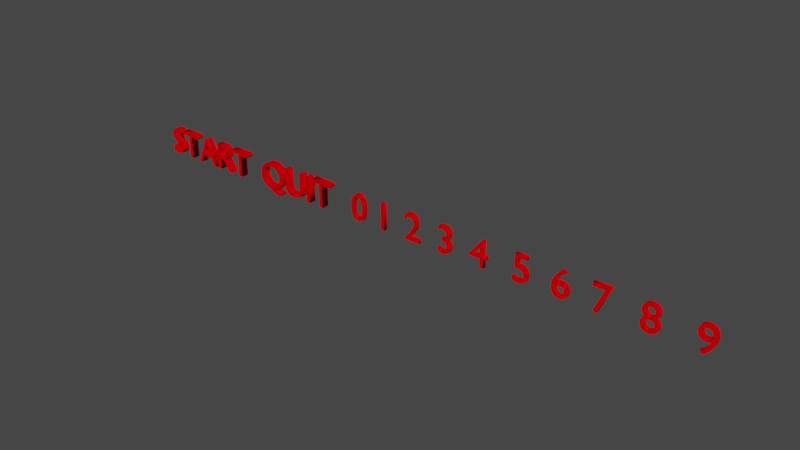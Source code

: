 # Source: 3DTextUI.blend  (saved by Blender 2.79.0; exported with 4.5.12 LTS)
import bpy
from mathutils import Matrix  # noqa: F401  (used for matrix-valued properties, if any)

bpy.ops.wm.read_factory_settings(use_empty=True)
scene = bpy.context.scene
scene.name = 'Scene'

# ---- collections
col_collection_1 = bpy.data.collections.new('Collection 1'); scene.collection.children.link(col_collection_1)

# ---- materials (node trees are filled in below, after node groups)
mat_numbers_mat = bpy.data.materials.new('Numbers_MAT')
mat_numbers_mat.alpha_threshold = 0.0
mat_numbers_mat.roughness = 0.5

# ---- material node trees
mat_numbers_mat.use_nodes = True; mat_numbers_mat.node_tree.nodes.clear()
_N = mat_numbers_mat.node_tree.nodes; _L = mat_numbers_mat.node_tree.links
n0 = _N.new('ShaderNodeOutputMaterial'); n0.name = 'Material Output'; n0.location = (300, 300)
n1 = _N.new('ShaderNodeBsdfDiffuse'); n1.name = 'Diffuse BSDF'; n1.location = (10, 300)
n1.inputs[0].default_value = (0.8, 0.0, 0.002345, 1.0)
_L.new(n1.outputs[0], n0.inputs[0])
n0.is_active_output = True

# ---- world
world_world = bpy.data.worlds.new('World'); scene.world = world_world
world_world.color = (0.05088, 0.05088, 0.05088)
world_world.use_sun_shadow = False
world_world.sun_shadow_jitter_overblur = 0.0
world_world.cycles.sampling_method = 'MANUAL'

# ---- curves / text
txt_text_011 = bpy.data.curves.new('Text.011', 'FONT')
txt_text_011.dimensions = '2D'
txt_text_011.body = 'QUIT'
txt_text_011.materials.append(mat_numbers_mat)
txt_text_011.use_path_clamp = True
txt_text_011.bevel_resolution = 0
txt_text_011.extrude = 0.1
txt_text_010 = bpy.data.curves.new('Text.010', 'FONT')
txt_text_010.dimensions = '2D'
txt_text_010.body = 'START'
txt_text_010.materials.append(mat_numbers_mat)
txt_text_010.use_path_clamp = True
txt_text_010.bevel_resolution = 0
txt_text_010.extrude = 0.1
txt_text_009 = bpy.data.curves.new('Text.009', 'FONT')
txt_text_009.dimensions = '2D'
txt_text_009.body = '0'
txt_text_009.materials.append(mat_numbers_mat)
txt_text_009.use_path_clamp = True
txt_text_009.bevel_resolution = 0
txt_text_009.extrude = 0.05
txt_text_008 = bpy.data.curves.new('Text.008', 'FONT')
txt_text_008.dimensions = '2D'
txt_text_008.body = '9'
txt_text_008.materials.append(mat_numbers_mat)
txt_text_008.use_path_clamp = True
txt_text_008.bevel_resolution = 0
txt_text_008.extrude = 0.05
txt_text_007 = bpy.data.curves.new('Text.007', 'FONT')
txt_text_007.dimensions = '2D'
txt_text_007.body = '8'
txt_text_007.materials.append(mat_numbers_mat)
txt_text_007.use_path_clamp = True
txt_text_007.bevel_resolution = 0
txt_text_007.extrude = 0.05
txt_text_006 = bpy.data.curves.new('Text.006', 'FONT')
txt_text_006.dimensions = '2D'
txt_text_006.body = '7'
txt_text_006.materials.append(mat_numbers_mat)
txt_text_006.use_path_clamp = True
txt_text_006.bevel_resolution = 0
txt_text_006.extrude = 0.05
txt_text_005 = bpy.data.curves.new('Text.005', 'FONT')
txt_text_005.dimensions = '2D'
txt_text_005.body = '6'
txt_text_005.materials.append(mat_numbers_mat)
txt_text_005.use_path_clamp = True
txt_text_005.bevel_resolution = 0
txt_text_005.extrude = 0.05
txt_text_004 = bpy.data.curves.new('Text.004', 'FONT')
txt_text_004.dimensions = '2D'
txt_text_004.body = '5'
txt_text_004.materials.append(mat_numbers_mat)
txt_text_004.use_path_clamp = True
txt_text_004.bevel_resolution = 0
txt_text_004.extrude = 0.05
txt_text_003 = bpy.data.curves.new('Text.003', 'FONT')
txt_text_003.dimensions = '2D'
txt_text_003.body = '4'
txt_text_003.materials.append(mat_numbers_mat)
txt_text_003.use_path_clamp = True
txt_text_003.bevel_resolution = 0
txt_text_003.extrude = 0.05
txt_text_002 = bpy.data.curves.new('Text.002', 'FONT')
txt_text_002.dimensions = '2D'
txt_text_002.body = '3'
txt_text_002.materials.append(mat_numbers_mat)
txt_text_002.use_path_clamp = True
txt_text_002.bevel_resolution = 0
txt_text_002.extrude = 0.05
txt_text_001 = bpy.data.curves.new('Text.001', 'FONT')
txt_text_001.dimensions = '2D'
txt_text_001.body = '2'
txt_text_001.materials.append(mat_numbers_mat)
txt_text_001.use_path_clamp = True
txt_text_001.bevel_resolution = 0
txt_text_001.extrude = 0.05
txt_text = bpy.data.curves.new('Text', 'FONT')
txt_text.dimensions = '2D'
txt_text.body = '1'
txt_text.materials.append(mat_numbers_mat)
txt_text.use_path_clamp = True
txt_text.bevel_resolution = 0
txt_text.extrude = 0.05

# ---- objects
ob_quit = bpy.data.objects.new('QUIT', txt_text_011)
ob_start = bpy.data.objects.new('START', txt_text_010)
ob_0 = bpy.data.objects.new('0', txt_text_009)
ob_9 = bpy.data.objects.new('9', txt_text_008)
ob_8 = bpy.data.objects.new('8', txt_text_007)
ob_7 = bpy.data.objects.new('7', txt_text_006)
ob_6 = bpy.data.objects.new('6', txt_text_005)
ob_5 = bpy.data.objects.new('5', txt_text_004)
ob_4 = bpy.data.objects.new('4', txt_text_003)
ob_3 = bpy.data.objects.new('3', txt_text_002)
ob_2 = bpy.data.objects.new('2', txt_text_001)
ob_1 = bpy.data.objects.new('1', txt_text)

# ---- transforms, parenting, visibility, modifiers, constraints
ob_quit.location = (-3.747, 0.0, 0.0)
ob_quit.rotation_euler = (1.571, -0.0, 0.0)
ob_quit.lineart.crease_threshold = 0.0
ob_start.location = (-7.121, 0.0, 0.0)
ob_start.rotation_euler = (1.571, -0.0, 0.0)
ob_start.lineart.crease_threshold = 0.0
ob_0.location = (-0.7534, 0.0, 0.0)
ob_0.rotation_euler = (1.571, -0.0, 0.0)
ob_0.lineart.crease_threshold = 0.0
ob_9.location = (8.099, 0.0, 0.0)
ob_9.rotation_euler = (1.571, -0.0, 0.0)
ob_9.lineart.crease_threshold = 0.0
ob_8.location = (6.889, 0.0, 0.0)
ob_8.rotation_euler = (1.571, -0.0, 0.0)
ob_8.lineart.crease_threshold = 0.0
ob_7.location = (5.771, 0.0, 0.0)
ob_7.rotation_euler = (1.571, -0.0, 0.0)
ob_7.lineart.crease_threshold = 0.0
ob_6.location = (4.809, 0.0, 0.0)
ob_6.rotation_euler = (1.571, -0.0, 0.0)
ob_6.lineart.crease_threshold = 0.0
ob_5.location = (3.832, 0.0, 0.0)
ob_5.rotation_euler = (1.571, -0.0, 0.0)
ob_5.lineart.crease_threshold = 0.0
ob_4.location = (2.721, 0.0, 0.0)
ob_4.rotation_euler = (1.571, -0.0, 0.0)
ob_4.lineart.crease_threshold = 0.0
ob_3.location = (1.8, 0.0, 0.0)
ob_3.rotation_euler = (1.571, -0.0, 0.0)
ob_3.lineart.crease_threshold = 0.0
ob_2.location = (0.8592, 0.0, 0.0)
ob_2.rotation_euler = (1.571, -0.0, 0.0)
ob_2.lineart.crease_threshold = 0.0
ob_1.location = (0.0, 0.0, 0.0)
ob_1.rotation_euler = (1.571, -0.0, 0.0)
ob_1.lineart.crease_threshold = 0.0

# ---- collection membership
col_collection_1.objects.link(ob_quit)
col_collection_1.objects.link(ob_start)
col_collection_1.objects.link(ob_0)
col_collection_1.objects.link(ob_9)
col_collection_1.objects.link(ob_8)
col_collection_1.objects.link(ob_7)
col_collection_1.objects.link(ob_6)
col_collection_1.objects.link(ob_5)
col_collection_1.objects.link(ob_4)
col_collection_1.objects.link(ob_3)
col_collection_1.objects.link(ob_2)
col_collection_1.objects.link(ob_1)

# ---- scene / render settings (as saved in the file)
scene.frame_start = 1; scene.frame_end = 250; scene.frame_set(1)
scene.render.engine = 'CYCLES'
scene.render.resolution_percentage = 50
scene.render.dither_intensity = 0.0
scene.cycles.samples = 128
scene.cycles.sampling_pattern = 'TABULATED_SOBOL'
scene.cycles.use_adaptive_sampling = False
scene.cycles.use_light_tree = False
scene.cycles.blur_glossy = 0.0
scene.cycles.sample_clamp_indirect = 0.0
scene.view_settings.view_transform = 'Filmic'
scene.unit_settings.scale_length = 0.01
bpy.context.view_layer.update()

# ---- added for rendering (the .blend has no active camera and no usable light): camera, sun
cam_auto = bpy.data.cameras.new('AutoCamera')
cam_auto.lens = 50.0
cam_auto.sensor_width = 36.0
cam_auto.clip_end = 1000.0
ob_auto_camera = bpy.data.objects.new('AutoCamera', cam_auto)
scene.collection.objects.link(ob_auto_camera)
ob_auto_camera.location = (15.2312, -17.3901, 11.8694)
ob_auto_camera.rotation_euler = (1.09748, -7.21219e-08, 0.694738)
scene.camera = ob_auto_camera
light_auto_sun = bpy.data.lights.new('AutoSun', 'SUN')
light_auto_sun.energy = 3.0
light_auto_sun.angle = 0.0523599
ob_auto_sun = bpy.data.objects.new('AutoSun', light_auto_sun)
scene.collection.objects.link(ob_auto_sun)
ob_auto_sun.rotation_euler = (0.872665, 0.174533, 0.523599)
bpy.context.view_layer.update()
